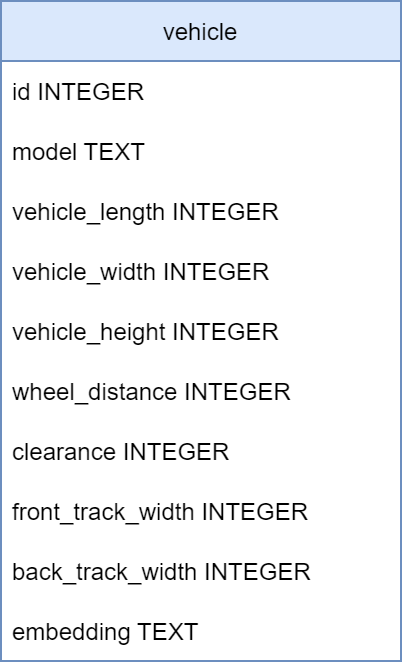

The diagram above was exported from draw.io. Its source (the exported page's mxGraphModel, read from the mxfile embedded in the PNG):
<mxGraphModel dx="1422" dy="762" grid="1" gridSize="10" guides="1" tooltips="1" connect="1" arrows="1" fold="1" page="1" pageScale="1" pageWidth="827" pageHeight="1169" math="0" shadow="0">
  <root>
    <mxCell id="0" />
    <mxCell id="1" parent="0" />
    <mxCell id="2BZ6iG2Xd4_-KmJLlZns-1" value="vehicle" style="swimlane;fontStyle=0;childLayout=stackLayout;horizontal=1;startSize=30;horizontalStack=0;resizeParent=1;resizeParentMax=0;resizeLast=0;collapsible=1;marginBottom=0;fillColor=#dae8fc;strokeColor=#6c8ebf;" vertex="1" parent="1">
      <mxGeometry x="340" y="330" width="200" height="330" as="geometry" />
    </mxCell>
    <mxCell id="2BZ6iG2Xd4_-KmJLlZns-2" value="id INTEGER" style="text;strokeColor=none;fillColor=none;align=left;verticalAlign=middle;spacingLeft=4;spacingRight=4;overflow=hidden;points=[[0,0.5],[1,0.5]];portConstraint=eastwest;rotatable=0;" vertex="1" parent="2BZ6iG2Xd4_-KmJLlZns-1">
      <mxGeometry y="30" width="200" height="30" as="geometry" />
    </mxCell>
    <mxCell id="2BZ6iG2Xd4_-KmJLlZns-3" value="model TEXT" style="text;strokeColor=none;fillColor=none;align=left;verticalAlign=middle;spacingLeft=4;spacingRight=4;overflow=hidden;points=[[0,0.5],[1,0.5]];portConstraint=eastwest;rotatable=0;" vertex="1" parent="2BZ6iG2Xd4_-KmJLlZns-1">
      <mxGeometry y="60" width="200" height="30" as="geometry" />
    </mxCell>
    <mxCell id="2BZ6iG2Xd4_-KmJLlZns-4" value="vehicle_length INTEGER" style="text;strokeColor=none;fillColor=none;align=left;verticalAlign=middle;spacingLeft=4;spacingRight=4;overflow=hidden;points=[[0,0.5],[1,0.5]];portConstraint=eastwest;rotatable=0;" vertex="1" parent="2BZ6iG2Xd4_-KmJLlZns-1">
      <mxGeometry y="90" width="200" height="30" as="geometry" />
    </mxCell>
    <mxCell id="2BZ6iG2Xd4_-KmJLlZns-6" value="vehicle_width INTEGER" style="text;strokeColor=none;fillColor=none;align=left;verticalAlign=middle;spacingLeft=4;spacingRight=4;overflow=hidden;points=[[0,0.5],[1,0.5]];portConstraint=eastwest;rotatable=0;" vertex="1" parent="2BZ6iG2Xd4_-KmJLlZns-1">
      <mxGeometry y="120" width="200" height="30" as="geometry" />
    </mxCell>
    <mxCell id="2BZ6iG2Xd4_-KmJLlZns-7" value="vehicle_height INTEGER" style="text;strokeColor=none;fillColor=none;align=left;verticalAlign=middle;spacingLeft=4;spacingRight=4;overflow=hidden;points=[[0,0.5],[1,0.5]];portConstraint=eastwest;rotatable=0;" vertex="1" parent="2BZ6iG2Xd4_-KmJLlZns-1">
      <mxGeometry y="150" width="200" height="30" as="geometry" />
    </mxCell>
    <mxCell id="2BZ6iG2Xd4_-KmJLlZns-8" value="wheel_distance INTEGER" style="text;strokeColor=none;fillColor=none;align=left;verticalAlign=middle;spacingLeft=4;spacingRight=4;overflow=hidden;points=[[0,0.5],[1,0.5]];portConstraint=eastwest;rotatable=0;" vertex="1" parent="2BZ6iG2Xd4_-KmJLlZns-1">
      <mxGeometry y="180" width="200" height="30" as="geometry" />
    </mxCell>
    <mxCell id="2BZ6iG2Xd4_-KmJLlZns-9" value="clearance INTEGER" style="text;strokeColor=none;fillColor=none;align=left;verticalAlign=middle;spacingLeft=4;spacingRight=4;overflow=hidden;points=[[0,0.5],[1,0.5]];portConstraint=eastwest;rotatable=0;" vertex="1" parent="2BZ6iG2Xd4_-KmJLlZns-1">
      <mxGeometry y="210" width="200" height="30" as="geometry" />
    </mxCell>
    <mxCell id="2BZ6iG2Xd4_-KmJLlZns-10" value="front_track_width INTEGER" style="text;strokeColor=none;fillColor=none;align=left;verticalAlign=middle;spacingLeft=4;spacingRight=4;overflow=hidden;points=[[0,0.5],[1,0.5]];portConstraint=eastwest;rotatable=0;" vertex="1" parent="2BZ6iG2Xd4_-KmJLlZns-1">
      <mxGeometry y="240" width="200" height="30" as="geometry" />
    </mxCell>
    <mxCell id="2BZ6iG2Xd4_-KmJLlZns-11" value="back_track_width INTEGER" style="text;strokeColor=none;fillColor=none;align=left;verticalAlign=middle;spacingLeft=4;spacingRight=4;overflow=hidden;points=[[0,0.5],[1,0.5]];portConstraint=eastwest;rotatable=0;" vertex="1" parent="2BZ6iG2Xd4_-KmJLlZns-1">
      <mxGeometry y="270" width="200" height="30" as="geometry" />
    </mxCell>
    <mxCell id="2BZ6iG2Xd4_-KmJLlZns-12" value="embedding TEXT" style="text;strokeColor=none;fillColor=none;align=left;verticalAlign=middle;spacingLeft=4;spacingRight=4;overflow=hidden;points=[[0,0.5],[1,0.5]];portConstraint=eastwest;rotatable=0;" vertex="1" parent="2BZ6iG2Xd4_-KmJLlZns-1">
      <mxGeometry y="300" width="200" height="30" as="geometry" />
    </mxCell>
  </root>
</mxGraphModel>